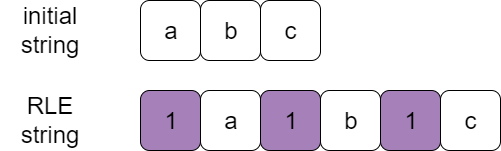

The diagram above was exported from draw.io. Its source (the exported page's mxGraphModel, read from the mxfile embedded in the PNG):
<mxGraphModel dx="2475" dy="576" grid="1" gridSize="10" guides="1" tooltips="1" connect="1" arrows="1" fold="1" page="1" pageScale="1" pageWidth="827" pageHeight="1169" math="0" shadow="0">
  <root>
    <mxCell id="0" />
    <mxCell id="1" parent="0" />
    <mxCell id="mGh3o8oGpwOzYNn1eD7r-18" value="&lt;font style=&quot;font-size: 24px&quot;&gt;a&lt;/font&gt;" style="rounded=1;whiteSpace=wrap;html=1;fillColor=#FFFFFF;" vertex="1" parent="1">
      <mxGeometry x="60" y="60" width="60" height="60" as="geometry" />
    </mxCell>
    <mxCell id="mGh3o8oGpwOzYNn1eD7r-19" value="&lt;span style=&quot;font-size: 24px&quot;&gt;b&lt;/span&gt;" style="rounded=1;whiteSpace=wrap;html=1;fillColor=#FFFFFF;" vertex="1" parent="1">
      <mxGeometry x="120" y="60" width="60" height="60" as="geometry" />
    </mxCell>
    <mxCell id="mGh3o8oGpwOzYNn1eD7r-20" value="&lt;span style=&quot;font-size: 24px&quot;&gt;c&lt;/span&gt;" style="rounded=1;whiteSpace=wrap;html=1;fillColor=#FFFFFF;" vertex="1" parent="1">
      <mxGeometry x="180" y="60" width="60" height="60" as="geometry" />
    </mxCell>
    <mxCell id="mGh3o8oGpwOzYNn1eD7r-26" value="&lt;font style=&quot;font-size: 24px&quot;&gt;initial string&lt;/font&gt;" style="text;html=1;strokeColor=none;fillColor=none;align=center;verticalAlign=middle;whiteSpace=wrap;rounded=0;" vertex="1" parent="1">
      <mxGeometry x="-80" y="80" width="100" height="20" as="geometry" />
    </mxCell>
    <mxCell id="mGh3o8oGpwOzYNn1eD7r-27" value="&lt;span style=&quot;font-size: 24px&quot;&gt;RLE string&lt;/span&gt;" style="text;html=1;strokeColor=none;fillColor=none;align=center;verticalAlign=middle;whiteSpace=wrap;rounded=0;" vertex="1" parent="1">
      <mxGeometry x="-80" y="170" width="100" height="20" as="geometry" />
    </mxCell>
    <mxCell id="mGh3o8oGpwOzYNn1eD7r-28" style="edgeStyle=orthogonalEdgeStyle;rounded=0;orthogonalLoop=1;jettySize=auto;html=1;exitX=0.5;exitY=1;exitDx=0;exitDy=0;" edge="1" parent="1" source="mGh3o8oGpwOzYNn1eD7r-26" target="mGh3o8oGpwOzYNn1eD7r-26">
      <mxGeometry relative="1" as="geometry" />
    </mxCell>
    <mxCell id="mGh3o8oGpwOzYNn1eD7r-29" value="&lt;span style=&quot;font-size: 24px&quot;&gt;1&lt;/span&gt;" style="rounded=1;whiteSpace=wrap;html=1;fillColor=#A680B8;" vertex="1" parent="1">
      <mxGeometry x="60" y="150" width="60" height="60" as="geometry" />
    </mxCell>
    <mxCell id="mGh3o8oGpwOzYNn1eD7r-30" value="&lt;font style=&quot;font-size: 24px&quot;&gt;a&lt;/font&gt;" style="rounded=1;whiteSpace=wrap;html=1;fillColor=#FFFFFF;" vertex="1" parent="1">
      <mxGeometry x="120" y="150" width="60" height="60" as="geometry" />
    </mxCell>
    <mxCell id="mGh3o8oGpwOzYNn1eD7r-31" value="&lt;span style=&quot;font-size: 24px&quot;&gt;1&lt;/span&gt;" style="rounded=1;whiteSpace=wrap;html=1;fillColor=#A680B8;" vertex="1" parent="1">
      <mxGeometry x="180" y="150" width="60" height="60" as="geometry" />
    </mxCell>
    <mxCell id="mGh3o8oGpwOzYNn1eD7r-32" value="&lt;span style=&quot;font-size: 24px&quot;&gt;b&lt;/span&gt;" style="rounded=1;whiteSpace=wrap;html=1;fillColor=#FFFFFF;" vertex="1" parent="1">
      <mxGeometry x="240" y="150" width="60" height="60" as="geometry" />
    </mxCell>
    <mxCell id="mGh3o8oGpwOzYNn1eD7r-33" value="&lt;font style=&quot;font-size: 24px&quot;&gt;1&lt;/font&gt;" style="rounded=1;whiteSpace=wrap;html=1;fillColor=#A680B8;" vertex="1" parent="1">
      <mxGeometry x="300" y="150" width="60" height="60" as="geometry" />
    </mxCell>
    <mxCell id="mGh3o8oGpwOzYNn1eD7r-34" value="&lt;span style=&quot;font-size: 24px&quot;&gt;c&lt;/span&gt;" style="rounded=1;whiteSpace=wrap;html=1;fillColor=#FFFFFF;" vertex="1" parent="1">
      <mxGeometry x="360" y="150" width="60" height="60" as="geometry" />
    </mxCell>
  </root>
</mxGraphModel>